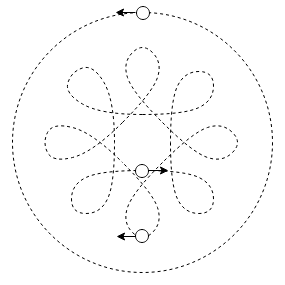

The diagram above was exported from draw.io. Its source (the exported page's mxGraphModel, read from the mxfile embedded in the PNG):
<mxGraphModel dx="593" dy="369" grid="1" gridSize="10" guides="1" tooltips="1" connect="1" arrows="1" fold="1" page="1" pageScale="1" pageWidth="1169" pageHeight="827" math="0" shadow="0">
  <root>
    <mxCell id="0" />
    <mxCell id="1" parent="0" />
    <mxCell id="lbOP9A7V4jRkdZMer78a-13" value="" style="group" vertex="1" connectable="0" parent="1">
      <mxGeometry x="420" y="214" width="230" height="230" as="geometry" />
    </mxCell>
    <mxCell id="lbOP9A7V4jRkdZMer78a-9" value="" style="curved=1;endArrow=none;html=1;rounded=0;endFill=0;dashed=1;" edge="1" parent="lbOP9A7V4jRkdZMer78a-13">
      <mxGeometry width="50" height="50" relative="1" as="geometry">
        <mxPoint x="80" y="80" as="sourcePoint" />
        <mxPoint x="120" y="80" as="targetPoint" />
        <Array as="points">
          <mxPoint x="110" y="50" />
          <mxPoint x="120" y="20" />
          <mxPoint x="100" />
          <mxPoint x="80" y="20" />
          <mxPoint x="90" y="50" />
        </Array>
      </mxGeometry>
    </mxCell>
    <mxCell id="lbOP9A7V4jRkdZMer78a-10" value="" style="curved=1;endArrow=none;html=1;rounded=0;endFill=0;dashed=1;" edge="1" parent="lbOP9A7V4jRkdZMer78a-13">
      <mxGeometry width="50" height="50" relative="1" as="geometry">
        <mxPoint x="120" y="120" as="sourcePoint" />
        <mxPoint x="80" y="120" as="targetPoint" />
        <Array as="points">
          <mxPoint x="90" y="150" />
          <mxPoint x="80" y="180" />
          <mxPoint x="100" y="200" />
          <mxPoint x="120" y="180" />
          <mxPoint x="110" y="150" />
        </Array>
      </mxGeometry>
    </mxCell>
    <mxCell id="lbOP9A7V4jRkdZMer78a-11" value="" style="curved=1;endArrow=none;html=1;rounded=0;endFill=0;dashed=1;" edge="1" parent="lbOP9A7V4jRkdZMer78a-13">
      <mxGeometry width="50" height="50" relative="1" as="geometry">
        <mxPoint x="120" y="80" as="sourcePoint" />
        <mxPoint x="120" y="120" as="targetPoint" />
        <Array as="points">
          <mxPoint x="150" y="110" />
          <mxPoint x="180" y="120" />
          <mxPoint x="200" y="100" />
          <mxPoint x="180" y="80" />
          <mxPoint x="150" y="90" />
        </Array>
      </mxGeometry>
    </mxCell>
    <mxCell id="lbOP9A7V4jRkdZMer78a-12" value="" style="curved=1;endArrow=none;html=1;rounded=0;endFill=0;dashed=1;" edge="1" parent="lbOP9A7V4jRkdZMer78a-13">
      <mxGeometry width="50" height="50" relative="1" as="geometry">
        <mxPoint x="80" y="80" as="sourcePoint" />
        <mxPoint x="80" y="120" as="targetPoint" />
        <Array as="points">
          <mxPoint x="50" y="110" />
          <mxPoint x="10" y="120" />
          <mxPoint y="100" />
          <mxPoint x="10" y="80" />
          <mxPoint x="50" y="90" />
        </Array>
      </mxGeometry>
    </mxCell>
    <mxCell id="lbOP9A7V4jRkdZMer78a-1" value="" style="ellipse;whiteSpace=wrap;html=1;aspect=fixed;fillColor=none;dashed=1;" vertex="1" parent="lbOP9A7V4jRkdZMer78a-13">
      <mxGeometry x="-30" y="-30" width="260" height="260" as="geometry" />
    </mxCell>
    <mxCell id="lbOP9A7V4jRkdZMer78a-14" value="" style="group;direction=south;rotation=45;" vertex="1" connectable="0" parent="1">
      <mxGeometry x="420" y="214" width="200" height="200" as="geometry" />
    </mxCell>
    <mxCell id="lbOP9A7V4jRkdZMer78a-15" value="" style="curved=1;endArrow=none;html=1;rounded=0;endFill=0;dashed=1;" edge="1" parent="lbOP9A7V4jRkdZMer78a-14">
      <mxGeometry width="50" height="50" relative="1" as="geometry">
        <mxPoint x="100" y="72" as="sourcePoint" />
        <mxPoint x="128" y="100" as="targetPoint" />
        <Array as="points">
          <mxPoint x="142" y="72" />
          <mxPoint x="171" y="58" />
          <mxPoint x="171" y="29" />
          <mxPoint x="142" y="29" />
          <mxPoint x="128" y="58" />
        </Array>
      </mxGeometry>
    </mxCell>
    <mxCell id="lbOP9A7V4jRkdZMer78a-16" value="" style="curved=1;endArrow=none;html=1;rounded=0;endFill=0;dashed=1;" edge="1" parent="lbOP9A7V4jRkdZMer78a-14">
      <mxGeometry width="50" height="50" relative="1" as="geometry">
        <mxPoint x="100" y="128" as="sourcePoint" />
        <mxPoint x="72" y="100" as="targetPoint" />
        <Array as="points">
          <mxPoint x="58" y="128" />
          <mxPoint x="29" y="142" />
          <mxPoint x="29" y="171" />
          <mxPoint x="58" y="171" />
          <mxPoint x="72" y="142" />
        </Array>
      </mxGeometry>
    </mxCell>
    <mxCell id="lbOP9A7V4jRkdZMer78a-17" value="" style="curved=1;endArrow=none;html=1;rounded=0;endFill=0;dashed=1;" edge="1" parent="lbOP9A7V4jRkdZMer78a-14">
      <mxGeometry width="50" height="50" relative="1" as="geometry">
        <mxPoint x="128" y="100" as="sourcePoint" />
        <mxPoint x="100" y="128" as="targetPoint" />
        <Array as="points">
          <mxPoint x="128" y="142" />
          <mxPoint x="142" y="171" />
          <mxPoint x="171" y="171" />
          <mxPoint x="171" y="142" />
          <mxPoint x="142" y="128" />
        </Array>
      </mxGeometry>
    </mxCell>
    <mxCell id="lbOP9A7V4jRkdZMer78a-18" value="" style="curved=1;endArrow=none;html=1;rounded=0;endFill=0;dashed=1;" edge="1" parent="lbOP9A7V4jRkdZMer78a-14">
      <mxGeometry width="50" height="50" relative="1" as="geometry">
        <mxPoint x="100" y="72" as="sourcePoint" />
        <mxPoint x="72" y="100" as="targetPoint" />
        <Array as="points">
          <mxPoint x="58" y="72" />
          <mxPoint x="22" y="51" />
          <mxPoint x="29" y="29" />
          <mxPoint x="51" y="22" />
          <mxPoint x="72" y="58" />
        </Array>
      </mxGeometry>
    </mxCell>
    <mxCell id="lbOP9A7V4jRkdZMer78a-27" value="" style="ellipse;whiteSpace=wrap;html=1;aspect=fixed;" vertex="1" parent="1">
      <mxGeometry x="514" y="178" width="13" height="13" as="geometry" />
    </mxCell>
    <mxCell id="lbOP9A7V4jRkdZMer78a-29" value="" style="endArrow=classic;html=1;rounded=0;" edge="1" parent="1">
      <mxGeometry width="50" height="50" relative="1" as="geometry">
        <mxPoint x="514" y="408" as="sourcePoint" />
        <mxPoint x="494" y="408" as="targetPoint" />
      </mxGeometry>
    </mxCell>
    <mxCell id="lbOP9A7V4jRkdZMer78a-30" value="" style="ellipse;whiteSpace=wrap;html=1;aspect=fixed;" vertex="1" parent="1">
      <mxGeometry x="513" y="336" width="13" height="13" as="geometry" />
    </mxCell>
    <mxCell id="lbOP9A7V4jRkdZMer78a-31" value="" style="ellipse;whiteSpace=wrap;html=1;aspect=fixed;" vertex="1" parent="1">
      <mxGeometry x="513" y="401" width="13" height="13" as="geometry" />
    </mxCell>
    <mxCell id="lbOP9A7V4jRkdZMer78a-32" value="" style="endArrow=classic;html=1;rounded=0;" edge="1" parent="1">
      <mxGeometry width="50" height="50" relative="1" as="geometry">
        <mxPoint x="526" y="342" as="sourcePoint" />
        <mxPoint x="546" y="342" as="targetPoint" />
      </mxGeometry>
    </mxCell>
    <mxCell id="lbOP9A7V4jRkdZMer78a-33" value="" style="endArrow=classic;html=1;rounded=0;" edge="1" parent="1">
      <mxGeometry width="50" height="50" relative="1" as="geometry">
        <mxPoint x="513" y="184" as="sourcePoint" />
        <mxPoint x="493" y="184" as="targetPoint" />
      </mxGeometry>
    </mxCell>
  </root>
</mxGraphModel>